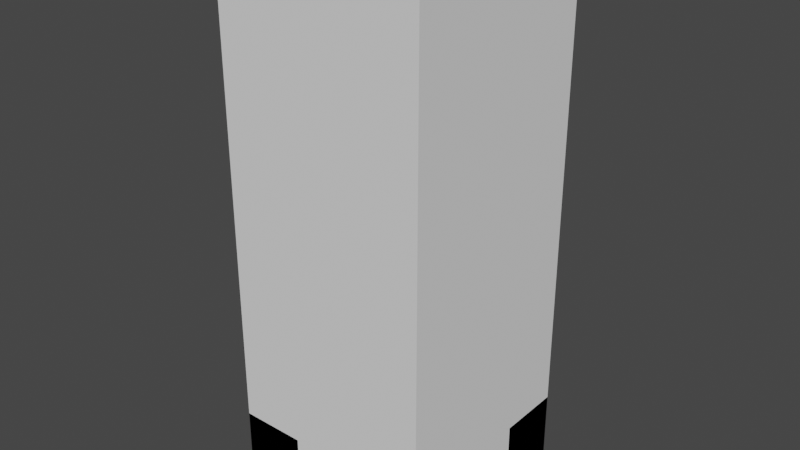 # Source: industrial_tank001.blend  (saved by Blender 4.1.24; exported with 4.5.12 LTS)
import bpy
from mathutils import Matrix  # noqa: F401  (used for matrix-valued properties, if any)

bpy.ops.wm.read_factory_settings(use_empty=True)
scene = bpy.context.scene
scene.name = 'Scene'

# ---- images (referenced by path relative to the original .blend; pixels are not part of the script)
import os
ASSET_DIR = os.environ.get("B2B_ASSET_DIR", "")  # directory of the original .blend (textures are referenced by path, not embedded)
HERE = os.path.dirname(os.path.abspath(__file__))  # packed textures are extracted next to this script under _unpacked/

def load_image(name, relpath, width, height, colorspace="sRGB"):
    """Load a texture the original file referenced (path relative to the .blend, or extracted next to this script)."""
    p = next((c for c in (os.path.join(HERE, relpath), os.path.join(ASSET_DIR, relpath)) if relpath and os.path.exists(c)), "")
    if p:
        img = bpy.data.images.load(p, check_existing=True)
        img.name = name
    else:  # same state as the original file: an image datablock whose file is absent (Cycles renders it pink)
        img = bpy.data.images.new(name, width, height)
        img.source = "FILE"
        img.filepath = "//" + (relpath or name)
    img.colorspace_settings.name = colorspace
    return img
img_metal062c_2k_jpg_color_jpg_002 = load_image('Metal062C_2K-JPG_Color.jpg.002', 'Metal062C_2K-JPG_Color.jpg', 1024, 1024, 'sRGB')
img_metal062c_2k_jpg_metalness_jpg_002 = load_image('Metal062C_2K-JPG_Metalness.jpg.002', 'Metal062C_2K-JPG_Metalness.jpg', 1024, 1024, 'Non-Color')
img_metal062c_2k_jpg_roughness_jpg_002 = load_image('Metal062C_2K-JPG_Roughness.jpg.002', 'Metal062C_2K-JPG_Roughness.jpg', 1024, 1024, 'Non-Color')
img_metal062c_2k_jpg_normalgl_jpg_001 = load_image('Metal062C_2K-JPG_NormalGL.jpg.001', 'Metal062C_2K-JPG_NormalGL.jpg', 1024, 1024, 'Non-Color')
img_dials_albedo_jpg = load_image('dials_albedo.jpg', 'dials_albedo.jpg', 1024, 1024, 'sRGB')
img_dials_normal_jpg = load_image('dials_normal.jpg', 'dials_normal.jpg', 1024, 1024, 'Non-Color')

# ---- materials (node trees are filled in below, after node groups)
mat_tankmain = bpy.data.materials.new('TankMain')
mat_dial = bpy.data.materials.new('Dial')

# ---- material node trees
mat_tankmain.use_nodes = True; mat_tankmain.node_tree.nodes.clear()
_N = mat_tankmain.node_tree.nodes; _L = mat_tankmain.node_tree.links
n0 = _N.new('ShaderNodeBsdfPrincipled'); n0.name = 'Principled BSDF'; n0.location = (160, 280)
n1 = _N.new('ShaderNodeOutputMaterial'); n1.name = 'Material Output'; n1.location = (440, 280)
n2 = _N.new('ShaderNodeTexImage'); n2.name = 'Image Texture'; n2.location = (88, -40)
n2.label = 'Base Color'
n2.image = img_metal062c_2k_jpg_color_jpg_002
n3 = _N.new('ShaderNodeTexImage'); n3.name = 'Image Texture.001'; n3.location = (88, -320)
n3.label = 'Metallic'
n3.image = img_metal062c_2k_jpg_metalness_jpg_002
n4 = _N.new('ShaderNodeTexImage'); n4.name = 'Image Texture.002'; n4.location = (88, -600)
n4.label = 'Roughness'
n4.image = img_metal062c_2k_jpg_roughness_jpg_002
n5 = _N.new('ShaderNodeTexImage'); n5.name = 'Image Texture.003'; n5.location = (88, -880)
n5.label = 'Normal'
n5.image = img_metal062c_2k_jpg_normalgl_jpg_001
n6 = _N.new('ShaderNodeNormalMap'); n6.name = 'Normal Map'; n6.location = (-90, -360)
n7 = _N.new('NodeReroute'); n7.name = 'Reroute'; n7.location = (38, -592)
n7.width = 16
n7.socket_idname = 'NodeSocketVector'
n8 = _N.new('NodeFrame'); n8.name = 'Frame.001'; n8.location = (-478, 520)
n8.label = 'Textures'
n8.width = 358
n9 = _N.new('ShaderNodeUVMap'); n9.name = 'UV Map'; n9.location = (-780, -40)
n9.uv_map = 'UVMap'
n2.parent = n8
n3.parent = n8
n4.parent = n8
n5.parent = n8
n7.parent = n8
_L.new(n0.outputs[0], n1.inputs[0])
_L.new(n5.outputs[0], n6.inputs[1])
_L.new(n7.outputs[0], n2.inputs[0])
_L.new(n7.outputs[0], n3.inputs[0])
_L.new(n7.outputs[0], n4.inputs[0])
_L.new(n7.outputs[0], n5.inputs[0])
_L.new(n2.outputs[0], n0.inputs[0])
_L.new(n4.outputs[0], n0.inputs[2])
_L.new(n6.outputs[0], n0.inputs[5])
_L.new(n9.outputs[0], n7.inputs[0])
n1.is_active_output = True
mat_dial.use_nodes = True; mat_dial.node_tree.nodes.clear()
_N = mat_dial.node_tree.nodes; _L = mat_dial.node_tree.links
n0 = _N.new('ShaderNodeBsdfPrincipled'); n0.name = 'Principled BSDF'; n0.location = (10, 300)
n1 = _N.new('ShaderNodeOutputMaterial'); n1.name = 'Material Output'; n1.location = (300, 300)
n2 = _N.new('ShaderNodeTexImage'); n2.name = 'Image Texture'; n2.location = (88, -40)
n2.label = 'Base Color'
n2.image = img_dials_albedo_jpg
n3 = _N.new('ShaderNodeTexImage'); n3.name = 'Image Texture.001'; n3.location = (88, -320)
n3.label = 'Normal'
n3.image = img_dials_normal_jpg
n4 = _N.new('ShaderNodeNormalMap'); n4.name = 'Normal Map'; n4.location = (-240, 220)
n5 = _N.new('NodeReroute'); n5.name = 'Reroute'; n5.location = (38, -420)
n5.width = 16
n5.socket_idname = 'NodeSocketVector'
n6 = _N.new('NodeFrame'); n6.name = 'Frame.001'; n6.location = (-628, 540)
n6.label = 'Textures'
n6.width = 358
n7 = _N.new('ShaderNodeUVMap'); n7.name = 'UV Map'; n7.location = (-900, 120)
n7.uv_map = 'dial'
n2.parent = n6
n3.parent = n6
n5.parent = n6
_L.new(n0.outputs[0], n1.inputs[0])
_L.new(n2.outputs[0], n0.inputs[0])
_L.new(n3.outputs[0], n4.inputs[1])
_L.new(n4.outputs[0], n0.inputs[5])
_L.new(n5.outputs[0], n2.inputs[0])
_L.new(n5.outputs[0], n3.inputs[0])
_L.new(n7.outputs[0], n5.inputs[0])
n1.is_active_output = True

# ---- world
world_world = bpy.data.worlds.new('World'); scene.world = world_world
world_world.use_nodes = True; world_world.node_tree.nodes.clear()
_N = world_world.node_tree.nodes; _L = world_world.node_tree.links
n0 = _N.new('ShaderNodeOutputWorld'); n0.name = 'World Output'; n0.location = (300, 300)
n1 = _N.new('ShaderNodeBackground'); n1.name = 'Background'; n1.location = (10, 300)
n1.inputs[0].default_value = (0.05088, 0.05088, 0.05088, 1.0)
_L.new(n1.outputs[0], n0.inputs[0])
n0.is_active_output = True
world_world.color = (0.05088, 0.05088, 0.05088)
world_world.use_sun_shadow = False
world_world.sun_shadow_jitter_overblur = 0.0

# ---- meshes
me_sphere = bpy.data.meshes.new('Sphere')
me_sphere.from_pydata([(0.0, 0.09755, 1.968), (0.0, 0.1913, 1.94), (0.0, 0.3536, 1.793), (0.0, 0.2778, 0.08427), (0.0, 0.1913, 0.03806), (0.0, 0.09755, 0.009607), (0.03733, 0.09012, 1.968), (0.07322, 0.1768, 1.94), (0.1063, 0.2566, 1.894), (0.1353, 0.3266, 1.793), (0.1353, 0.3266, 0.185), (0.1063, 0.2566, 0.08427), (0.07322, 0.1768, 0.03806), (0.03733, 0.09012, 0.009607), (0.06897, 0.06897, 1.968), (0.1353, 0.1353, 1.94), (0.1964, 0.1964, 1.894), (0.25, 0.25, 1.793), (0.25, 0.25, 0.185), (0.1964, 0.1964, 0.08427), (0.1353, 0.1353, 0.03806), (0.06897, 0.06897, 0.009607), (0.09012, 0.03733, 1.968), (0.1768, 0.07322, 1.94), (0.2566, 0.1063, 1.894), (0.3266, 0.1353, 1.793), (0.3266, 0.1353, 0.185), (0.2566, 0.1063, 0.08427), (0.1768, 0.07322, 0.03806), (0.09012, 0.03733, 0.009607), (0.09755, -2.608e-08, 1.968), (0.1913, -2.235e-08, 1.94), (0.2778, -3.725e-08, 1.894), (0.3536, -4.47e-08, 1.793), (0.3536, -4.47e-08, 0.185), (0.2778, -3.725e-08, 0.08427), (0.1913, -2.235e-08, 0.03806), (0.09755, -2.608e-08, 0.009607), (0.09012, -0.03733, 1.968), (0.1768, -0.07322, 1.94), (0.2566, -0.1063, 1.894), (0.3266, -0.1353, 1.793), (0.3266, -0.1353, 0.185), (0.2566, -0.1063, 0.08427), (0.1768, -0.07322, 0.03806), (0.09012, -0.03733, 0.009607), (0.06897, -0.06897, 1.968), (0.1353, -0.1353, 1.94), (0.1964, -0.1964, 1.894), (0.25, -0.25, 1.793), (0.25, -0.25, 0.185), (0.1964, -0.1964, 0.08427), (0.1353, -0.1353, 0.03806), (0.06897, -0.06897, 0.009607), (0.03733, -0.09012, 1.968), (0.07322, -0.1768, 1.94), (0.1063, -0.2566, 1.894), (0.1353, -0.3266, 1.793), (0.1353, -0.3266, 0.185), (0.1063, -0.2566, 0.08427), (0.07322, -0.1768, 0.03806), (0.03733, -0.09012, 0.009607), (-3.353e-08, -0.09755, 1.968), (-5.96e-08, -0.1913, 1.94), (-7.451e-08, -0.2778, 1.894), (-1.118e-07, -0.3536, 1.793), (-1.118e-07, -0.3536, 0.185), (-7.451e-08, -0.2778, 0.08427), (-5.96e-08, -0.1913, 0.03806), (-3.353e-08, -0.09755, 0.009607), (-0.03733, -0.09012, 1.968), (-0.07322, -0.1768, 1.94), (-0.1063, -0.2566, 1.894), (-0.1353, -0.3266, 1.793), (-0.1353, -0.3266, 0.185), (-0.1063, -0.2566, 0.08427), (-0.07322, -0.1768, 0.03806), (-0.03733, -0.09012, 0.009607), (0.0, 0.0, 0.0), (-0.06897, -0.06897, 1.968), (-0.1353, -0.1353, 1.94), (-0.1964, -0.1964, 1.894), (-0.25, -0.25, 1.793), (-0.25, -0.25, 0.185), (-0.1964, -0.1964, 0.08427), (-0.1353, -0.1353, 0.03806), (-0.06897, -0.06897, 0.009607), (-0.09012, -0.03733, 1.968), (-0.1768, -0.07322, 1.94), (-0.2566, -0.1063, 1.894), (-0.3266, -0.1353, 1.793), (-0.3266, -0.1353, 0.185), (-0.2566, -0.1063, 0.08427), (-0.1768, -0.07322, 0.03806), (-0.09012, -0.03733, 0.009607), (0.0, 0.0, 1.978), (-0.09755, 4.098e-08, 1.968), (-0.1913, 8.941e-08, 1.94), (-0.2778, 9.686e-08, 1.894), (-0.3536, 1.639e-07, 1.793), (-0.3536, 1.639e-07, 0.185), (-0.2778, 9.686e-08, 0.08427), (-0.1913, 8.941e-08, 0.03806), (-0.09755, 4.098e-08, 0.009607), (-0.09012, 0.03733, 1.968), (-0.1768, 0.07322, 1.94), (-0.2566, 0.1063, 1.894), (-0.3266, 0.1353, 1.793), (-0.3266, 0.1353, 0.185), (-0.2566, 0.1063, 0.08427), (-0.1768, 0.07322, 0.03806), (-0.09012, 0.03733, 0.009607), (-0.06897, 0.06897, 1.968), (-0.1353, 0.1353, 1.94), (-0.1964, 0.1964, 1.894), (-0.25, 0.25, 1.793), (-0.25, 0.25, 0.185), (-0.1964, 0.1964, 0.08427), (-0.1353, 0.1353, 0.03806), (-0.06897, 0.06897, 0.009607), (-0.03733, 0.09012, 1.968), (-0.07322, 0.1768, 1.94), (-0.1063, 0.2566, 1.894), (-0.1353, 0.3266, 1.793), (-0.1353, 0.3266, 0.185), (-0.1063, 0.2566, 0.08427), (-0.07322, 0.1768, 0.03806), (-0.03733, 0.09012, 0.009607), (1.192e-07, 0.2778, 1.894), (2.235e-07, 0.3536, 0.185), (-0.38, -0.38, 0.0), (-0.38, -0.38, 0.2641), (-0.38, -0.14, 0.0), (-0.38, -0.14, 0.2641), (-0.14, -0.38, 0.0), (-0.14, -0.38, 0.2641), (-0.338, -0.338, 0.7923), (-0.338, -0.122, 0.7923), (-0.122, -0.122, 0.7923), (-0.122, -0.338, 0.7923), (-0.3588, -0.3588, 0.0), (-0.3588, -0.3588, 0.2625), (-0.35, -0.14, 0.0), (-0.35, -0.14, 0.2629), (-0.14, -0.35, 0.0), (-0.14, -0.35, 0.2629), (-0.3213, -0.3213, 0.7737), (-0.3179, -0.122, 0.77), (-0.122, -0.122, 0.7623), (-0.122, -0.3179, 0.77), (0.38, -0.38, 0.0), (0.38, -0.38, 0.2641), (0.38, -0.14, 0.0), (0.38, -0.14, 0.2641), (0.14, -0.38, 0.0), (0.14, -0.38, 0.2641), (0.338, -0.338, 0.7923), (0.338, -0.122, 0.7923), (0.122, -0.122, 0.7923), (0.122, -0.338, 0.7923), (0.3588, -0.3588, 0.0), (0.3588, -0.3588, 0.2625), (0.35, -0.14, 0.0), (0.35, -0.14, 0.2629), (0.14, -0.35, 0.0), (0.14, -0.35, 0.2629), (0.3213, -0.3213, 0.7737), (0.3179, -0.122, 0.77), (0.122, -0.122, 0.7623), (0.122, -0.3179, 0.77), (-0.38, 0.38, 0.0), (-0.38, 0.38, 0.2641), (-0.38, 0.14, 0.0), (-0.38, 0.14, 0.2641), (-0.14, 0.38, 0.0), (-0.14, 0.38, 0.2641), (-0.338, 0.338, 0.7923), (-0.338, 0.122, 0.7923), (-0.122, 0.122, 0.7923), (-0.122, 0.338, 0.7923), (-0.3588, 0.3588, 0.0), (-0.3588, 0.3588, 0.2625), (-0.35, 0.14, 0.0), (-0.35, 0.14, 0.2629), (-0.14, 0.35, 0.0), (-0.14, 0.35, 0.2629), (-0.3213, 0.3213, 0.7737), (-0.3179, 0.122, 0.77), (-0.122, 0.122, 0.7623), (-0.122, 0.3179, 0.77), (0.38, 0.38, 0.0), (0.38, 0.38, 0.2641), (0.38, 0.14, 0.0), (0.38, 0.14, 0.2641), (0.14, 0.38, 0.0), (0.14, 0.38, 0.2641), (0.338, 0.338, 0.7923), (0.338, 0.122, 0.7923), (0.122, 0.122, 0.7923), (0.122, 0.338, 0.7923), (0.3588, 0.3588, 0.0), (0.3588, 0.3588, 0.2625), (0.35, 0.14, 0.0), (0.35, 0.14, 0.2629), (0.14, 0.35, 0.0), (0.14, 0.35, 0.2629), (0.3213, 0.3213, 0.7737), (0.3179, 0.122, 0.77), (0.122, 0.122, 0.7623), (0.122, 0.3179, 0.77), (-0.09, -0.37, 1.37), (-0.09, -0.37, 1.55), (0.09, -0.37, 1.37), (0.09, -0.37, 1.55), (-0.11, -0.2667, 1.35), (-0.11, -0.2667, 1.57), (0.11, -0.2667, 1.35), (0.11, -0.2667, 1.57), (-0.11, -0.37, 1.35), (-0.11, -0.37, 1.57), (0.11, -0.37, 1.57), (0.11, -0.37, 1.35), (-0.09, -0.36, 1.37), (-0.09, -0.36, 1.55), (0.09, -0.36, 1.55), (0.09, -0.36, 1.37), (1.49e-08, -0.33, 1.548), (1.49e-08, -0.37, 1.548), (0.04387, -0.33, 1.536), (0.04387, -0.37, 1.536), (0.07598, -0.33, 1.504), (0.07598, -0.37, 1.504), (0.08774, -0.33, 1.46), (0.08774, -0.37, 1.46), (0.07598, -0.33, 1.416), (0.07598, -0.37, 1.416), (0.04387, -0.33, 1.384), (0.04387, -0.37, 1.384), (1.49e-08, -0.33, 1.372), (1.49e-08, -0.37, 1.372), (-0.04387, -0.33, 1.384), (-0.04387, -0.37, 1.384), (-0.07598, -0.33, 1.416), (-0.07598, -0.37, 1.416), (-0.08774, -0.33, 1.46), (-0.08774, -0.37, 1.46), (-0.07598, -0.33, 1.504), (-0.07598, -0.37, 1.504), (-0.04387, -0.33, 1.536), (-0.04387, -0.37, 1.536)], [], [(5, 4, 12, 13), (0, 95, 6), (78, 5, 13), (1, 0, 6, 7), (128, 1, 7, 8), (2, 128, 8, 9), (3, 129, 10, 11), (4, 3, 11, 12), (12, 11, 19, 20), (13, 12, 20, 21), (6, 95, 14), (78, 13, 21), (7, 6, 14, 15), (8, 7, 15, 16), (9, 8, 16, 17), (11, 10, 18, 19), (16, 15, 23, 24), (17, 16, 24, 25), (19, 18, 26, 27), (20, 19, 27, 28), (21, 20, 28, 29), (14, 95, 22), (78, 21, 29), (15, 14, 22, 23), (28, 27, 35, 36), (29, 28, 36, 37), (22, 95, 30), (78, 29, 37), (23, 22, 30, 31), (24, 23, 31, 32), (25, 24, 32, 33), (27, 26, 34, 35), (32, 31, 39, 40), (33, 32, 40, 41), (35, 34, 42, 43), (36, 35, 43, 44), (37, 36, 44, 45), (30, 95, 38), (78, 37, 45), (31, 30, 38, 39), (45, 44, 52, 53), (38, 95, 46), (78, 45, 53), (39, 38, 46, 47), (40, 39, 47, 48), (41, 40, 48, 49), (43, 42, 50, 51), (44, 43, 51, 52), (49, 48, 56, 57), (51, 50, 58, 59), (52, 51, 59, 60), (53, 52, 60, 61), (46, 95, 54), (78, 53, 61), (47, 46, 54, 55), (48, 47, 55, 56), (61, 60, 68, 69), (54, 95, 62), (78, 61, 69), (55, 54, 62, 63), (56, 55, 63, 64), (57, 56, 64, 65), (59, 58, 66, 67), (60, 59, 67, 68), (67, 66, 74, 75), (68, 67, 75, 76), (69, 68, 76, 77), (62, 95, 70), (78, 69, 77), (63, 62, 70, 71), (64, 63, 71, 72), (65, 64, 72, 73), (70, 95, 79), (78, 77, 86), (71, 70, 79, 80), (72, 71, 80, 81), (73, 72, 81, 82), (75, 74, 83, 84), (76, 75, 84, 85), (77, 76, 85, 86), (84, 83, 91, 92), (85, 84, 92, 93), (86, 85, 93, 94), (79, 95, 87), (78, 86, 94), (80, 79, 87, 88), (81, 80, 88, 89), (82, 81, 89, 90), (88, 87, 96, 97), (89, 88, 97, 98), (90, 89, 98, 99), (92, 91, 100, 101), (93, 92, 101, 102), (94, 93, 102, 103), (87, 95, 96), (78, 94, 103), (101, 100, 108, 109), (102, 101, 109, 110), (103, 102, 110, 111), (96, 95, 104), (78, 103, 111), (97, 96, 104, 105), (98, 97, 105, 106), (99, 98, 106, 107), (105, 104, 112, 113), (106, 105, 113, 114), (107, 106, 114, 115), (109, 108, 116, 117), (110, 109, 117, 118), (111, 110, 118, 119), (104, 95, 112), (78, 111, 119), (118, 117, 125, 126), (119, 118, 126, 127), (112, 95, 120), (78, 119, 127), (113, 112, 120, 121), (114, 113, 121, 122), (115, 114, 122, 123), (117, 116, 124, 125), (122, 121, 1, 128), (123, 122, 128, 2), (125, 124, 129, 3), (126, 125, 3, 4), (127, 126, 4, 5), (120, 95, 0), (78, 127, 5), (121, 120, 0, 1), (74, 66, 65, 73), (57, 65, 66, 58), (49, 57, 58, 50), (41, 49, 50, 42), (33, 41, 42, 34), (25, 33, 34, 26), (17, 25, 26, 18), (9, 17, 18, 10), (2, 9, 10, 129), (124, 123, 2, 129), (115, 123, 124, 116), (107, 115, 116, 108), (100, 99, 107, 108), (90, 99, 100, 91), (90, 91, 83, 82), (73, 82, 83, 74), (130, 131, 133, 132), (134, 135, 131, 130), (138, 137, 136, 139), (133, 131, 136, 137), (131, 135, 139, 136), (140, 142, 143, 141), (144, 140, 141, 145), (148, 149, 146, 147), (143, 147, 146, 141), (141, 146, 149, 145), (130, 132, 142, 140), (132, 133, 143, 142), (135, 134, 144, 145), (134, 130, 140, 144), (137, 138, 148, 147), (138, 139, 149, 148), (139, 135, 145, 149), (133, 137, 147, 143), (150, 152, 153, 151), (154, 150, 151, 155), (158, 159, 156, 157), (153, 157, 156, 151), (151, 156, 159, 155), (160, 161, 163, 162), (164, 165, 161, 160), (168, 167, 166, 169), (163, 161, 166, 167), (161, 165, 169, 166), (150, 160, 162, 152), (152, 162, 163, 153), (155, 165, 164, 154), (154, 164, 160, 150), (157, 167, 168, 158), (158, 168, 169, 159), (159, 169, 165, 155), (153, 163, 167, 157), (170, 172, 173, 171), (174, 170, 171, 175), (178, 179, 176, 177), (173, 177, 176, 171), (171, 176, 179, 175), (180, 181, 183, 182), (184, 185, 181, 180), (188, 187, 186, 189), (183, 181, 186, 187), (181, 185, 189, 186), (170, 180, 182, 172), (172, 182, 183, 173), (175, 185, 184, 174), (174, 184, 180, 170), (177, 187, 188, 178), (178, 188, 189, 179), (179, 189, 185, 175), (173, 183, 187, 177), (190, 191, 193, 192), (194, 195, 191, 190), (198, 197, 196, 199), (193, 191, 196, 197), (191, 195, 199, 196), (200, 202, 203, 201), (204, 200, 201, 205), (208, 209, 206, 207), (203, 207, 206, 201), (201, 206, 209, 205), (190, 192, 202, 200), (192, 193, 203, 202), (195, 194, 204, 205), (194, 190, 200, 204), (197, 198, 208, 207), (198, 199, 209, 208), (199, 195, 205, 209), (193, 197, 207, 203), (216, 217, 220, 221), (213, 211, 223, 224), (214, 216, 221, 218), (217, 215, 219, 220), (218, 219, 215, 214), (210, 211, 219, 218), (213, 212, 221, 220), (212, 210, 218, 221), (211, 213, 220, 219), (225, 224, 223, 222), (212, 213, 224, 225), (210, 212, 225, 222), (211, 210, 222, 223), (226, 227, 229, 228), (228, 229, 231, 230), (230, 231, 233, 232), (232, 233, 235, 234), (234, 235, 237, 236), (236, 237, 239, 238), (238, 239, 241, 240), (240, 241, 243, 242), (242, 243, 245, 244), (244, 245, 247, 246), (229, 227, 249, 247, 245, 243, 241, 239, 237, 235, 233, 231), (246, 247, 249, 248), (248, 249, 227, 226)])
me_sphere.polygons.foreach_set('material_index', [0, 0, 0, 0, 0, 0, 0, 0, 0, 0, 0, 0, 0, 0, 0, 0, 0, 0, 0, 0, 0, 0, 0, 0, 0, 0, 0, 0, 0, 0, 0, 0, 0, 0, 0, 0, 0, 0, 0, 0, 0, 0, 0, 0, 0, 0, 0, 0, 0, 0, 0, 0, 0, 0, 0, 0, 0, 0, 0, 0, 0, 0, 0, 0, 0, 0, 0, 0, 0, 0, 0, 0, 0, 0, 0, 0, 0, 0, 0, 0, 0, 0, 0, 0, 0, 0, 0, 0, 0, 0, 0, 0, 0, 0, 0, 0, 0, 0, 0, 0, 0, 0, 0, 0, 0, 0, 0, 0, 0, 0, 0, 0, 0, 0, 0, 0, 0, 0, 0, 0, 0, 0, 0, 0, 0, 0, 0, 0, 0, 0, 0, 0, 0, 0, 0, 0, 0, 0, 0, 0, 0, 0, 0, 0, 0, 0, 0, 0, 0, 0, 0, 0, 0, 0, 0, 0, 0, 0, 0, 0, 0, 0, 0, 0, 0, 0, 0, 0, 0, 0, 0, 0, 0, 0, 0, 0, 0, 0, 0, 0, 0, 0, 0, 0, 0, 0, 0, 0, 0, 0, 0, 0, 0, 0, 0, 0, 0, 0, 0, 0, 0, 0, 0, 0, 0, 0, 0, 0, 0, 0, 0, 0, 0, 0, 0, 0, 0, 0, 0, 0, 0, 0, 0, 0, 0, 0, 0, 0, 0, 0, 0, 0, 0, 0, 0, 0, 0, 0, 0, 1, 0, 0])
_uv = me_sphere.uv_layers.new(name='UVMap')
_uv.uv.foreach_set('vector', [0.2604, 0.5485, 0.2861, 0.5537, 0.2781, 0.5729, 0.2564, 0.5584, 0.4288, 0.5486, 0.4555, 0.5432, 0.4328, 0.5584, 0.2337, 0.5432, 0.2604, 0.5485, 0.2564, 0.5584, 0.4031, 0.5537, 0.4288, 0.5486, 0.4328, 0.5584, 0.411, 0.5729, 0.3794, 0.5584, 0.4031, 0.5537, 0.411, 0.5729, 0.391, 0.5863, 0.9335, 0.7054, 0.9616, 0.7061, 0.9616, 0.736, 0.9335, 0.7434, 0.3218, 0.7711, 0.35, 0.7704, 0.35, 0.8084, 0.3218, 0.801, 0.2861, 0.5537, 0.3098, 0.5584, 0.2982, 0.5863, 0.2781, 0.5729, 0.2781, 0.5729, 0.2982, 0.5863, 0.2768, 0.6077, 0.2634, 0.5877, 0.2564, 0.5584, 0.2781, 0.5729, 0.2634, 0.5877, 0.2488, 0.5659, 0.4328, 0.5584, 0.4555, 0.5432, 0.4403, 0.5659, 0.2337, 0.5432, 0.2564, 0.5584, 0.2488, 0.5659, 0.411, 0.5729, 0.4328, 0.5584, 0.4403, 0.5659, 0.4258, 0.5877, 0.391, 0.5863, 0.411, 0.5729, 0.4258, 0.5877, 0.4124, 0.6077, 0.9335, 0.7434, 0.9616, 0.736, 0.9616, 0.7617, 0.9335, 0.7762, 0.3218, 0.801, 0.35, 0.8084, 0.35, 0.8411, 0.3218, 0.8267, 0.4124, 0.6077, 0.4258, 0.5877, 0.4451, 0.5956, 0.4403, 0.6193, 0.8508, 0.387, 0.8227, 0.3716, 0.8227, 0.3469, 0.8508, 0.3556, 0.115, 0.5914, 0.08686, 0.6067, 0.08681, 0.5753, 0.115, 0.5667, 0.2634, 0.5877, 0.2768, 0.6077, 0.2488, 0.6193, 0.2441, 0.5956, 0.2488, 0.5659, 0.2634, 0.5877, 0.2441, 0.5956, 0.239, 0.57, 0.4403, 0.5659, 0.4555, 0.5432, 0.4502, 0.57, 0.2337, 0.5432, 0.2488, 0.5659, 0.239, 0.57, 0.4258, 0.5877, 0.4403, 0.5659, 0.4502, 0.57, 0.4451, 0.5956, 0.2441, 0.5956, 0.2488, 0.6193, 0.2186, 0.6193, 0.2233, 0.5956, 0.239, 0.57, 0.2441, 0.5956, 0.2233, 0.5956, 0.2284, 0.57, 0.4502, 0.57, 0.4555, 0.5432, 0.4608, 0.57, 0.2337, 0.5432, 0.239, 0.57, 0.2284, 0.57, 0.4451, 0.5956, 0.4502, 0.57, 0.4608, 0.57, 0.4659, 0.5956, 0.4403, 0.6193, 0.4451, 0.5956, 0.4659, 0.5956, 0.4706, 0.6193, 0.8508, 0.3556, 0.8227, 0.3469, 0.8227, 0.3174, 0.8508, 0.318, 0.115, 0.5667, 0.08681, 0.5753, 0.0868, 0.5377, 0.115, 0.5371, 0.4706, 0.6193, 0.4659, 0.5956, 0.4852, 0.5877, 0.4986, 0.6077, 0.8508, 0.318, 0.8227, 0.3174, 0.8227, 0.2876, 0.8508, 0.28, 0.115, 0.5371, 0.0868, 0.5377, 0.08681, 0.4997, 0.115, 0.5073, 0.2233, 0.5956, 0.2186, 0.6193, 0.1906, 0.6077, 0.204, 0.5877, 0.2284, 0.57, 0.2233, 0.5956, 0.204, 0.5877, 0.2186, 0.5659, 0.4608, 0.57, 0.4555, 0.5432, 0.4706, 0.5659, 0.2337, 0.5432, 0.2284, 0.57, 0.2186, 0.5659, 0.4659, 0.5956, 0.4608, 0.57, 0.4706, 0.5659, 0.4852, 0.5877, 0.2186, 0.5659, 0.204, 0.5877, 0.1893, 0.5729, 0.2111, 0.5584, 0.4706, 0.5659, 0.4555, 0.5432, 0.4781, 0.5584, 0.2337, 0.5432, 0.2186, 0.5659, 0.2111, 0.5584, 0.4852, 0.5877, 0.4706, 0.5659, 0.4781, 0.5584, 0.4999, 0.5729, 0.4986, 0.6077, 0.4852, 0.5877, 0.4999, 0.5729, 0.52, 0.5863, 0.8508, 0.28, 0.8227, 0.2876, 0.8227, 0.262, 0.8508, 0.2474, 0.115, 0.5073, 0.08681, 0.4997, 0.08686, 0.4671, 0.115, 0.4817, 0.204, 0.5877, 0.1906, 0.6077, 0.1692, 0.5863, 0.1893, 0.5729, 0.8107, 0.387, 0.7825, 0.3717, 0.7825, 0.3469, 0.8106, 0.3555, 0.35, 0.743, 0.3219, 0.7583, 0.3218, 0.7268, 0.35, 0.7183, 0.1893, 0.5729, 0.1692, 0.5863, 0.1576, 0.5584, 0.1813, 0.5537, 0.2111, 0.5584, 0.1893, 0.5729, 0.1813, 0.5537, 0.207, 0.5485, 0.4781, 0.5584, 0.4555, 0.5432, 0.4822, 0.5486, 0.2337, 0.5432, 0.2111, 0.5584, 0.207, 0.5485, 0.4999, 0.5729, 0.4781, 0.5584, 0.4822, 0.5486, 0.5079, 0.5537, 0.52, 0.5863, 0.4999, 0.5729, 0.5079, 0.5537, 0.5316, 0.5584, 0.207, 0.5485, 0.1813, 0.5537, 0.1813, 0.5328, 0.207, 0.5379, 0.4822, 0.5486, 0.4555, 0.5432, 0.4822, 0.5379, 0.2337, 0.5432, 0.207, 0.5485, 0.207, 0.5379, 0.5079, 0.5537, 0.4822, 0.5486, 0.4822, 0.5379, 0.5079, 0.5328, 0.5316, 0.5584, 0.5079, 0.5537, 0.5079, 0.5328, 0.5316, 0.5281, 0.8106, 0.3555, 0.7825, 0.3469, 0.7825, 0.3174, 0.8106, 0.3179, 0.35, 0.7183, 0.3218, 0.7268, 0.3218, 0.6893, 0.35, 0.6887, 0.1813, 0.5537, 0.1576, 0.5584, 0.1576, 0.5281, 0.1813, 0.5328, 0.35, 0.6887, 0.3218, 0.6893, 0.3218, 0.6513, 0.35, 0.6589, 0.1813, 0.5328, 0.1576, 0.5281, 0.1692, 0.5001, 0.1893, 0.5135, 0.207, 0.5379, 0.1813, 0.5328, 0.1893, 0.5135, 0.2111, 0.5281, 0.4822, 0.5379, 0.4555, 0.5432, 0.4781, 0.5281, 0.2337, 0.5432, 0.207, 0.5379, 0.2111, 0.5281, 0.5079, 0.5328, 0.4822, 0.5379, 0.4781, 0.5281, 0.4999, 0.5136, 0.5316, 0.5281, 0.5079, 0.5328, 0.4999, 0.5136, 0.52, 0.5001, 0.8106, 0.3179, 0.7825, 0.3174, 0.7825, 0.2876, 0.8106, 0.28, 0.4781, 0.5281, 0.4555, 0.5432, 0.4706, 0.5206, 0.2337, 0.5432, 0.2111, 0.5281, 0.2186, 0.5206, 0.4999, 0.5136, 0.4781, 0.5281, 0.4706, 0.5206, 0.4852, 0.4988, 0.52, 0.5001, 0.4999, 0.5136, 0.4852, 0.4988, 0.4986, 0.4787, 0.8106, 0.28, 0.7825, 0.2876, 0.7825, 0.262, 0.8107, 0.2474, 0.35, 0.6589, 0.3218, 0.6513, 0.3219, 0.6188, 0.35, 0.6333, 0.1893, 0.5135, 0.1692, 0.5001, 0.1906, 0.4787, 0.204, 0.4988, 0.2111, 0.5281, 0.1893, 0.5135, 0.204, 0.4988, 0.2186, 0.5206, 0.35, 0.5914, 0.3219, 0.6067, 0.3218, 0.5753, 0.35, 0.5667, 0.204, 0.4988, 0.1906, 0.4787, 0.2186, 0.4671, 0.2233, 0.4908, 0.2186, 0.5206, 0.204, 0.4988, 0.2233, 0.4908, 0.2284, 0.5165, 0.4706, 0.5206, 0.4555, 0.5432, 0.4608, 0.5165, 0.2337, 0.5432, 0.2186, 0.5206, 0.2284, 0.5165, 0.4852, 0.4988, 0.4706, 0.5206, 0.4608, 0.5165, 0.4659, 0.4908, 0.4986, 0.4787, 0.4852, 0.4988, 0.4659, 0.4908, 0.4706, 0.4672, 0.891, 0.387, 0.8629, 0.3716, 0.8629, 0.3469, 0.891, 0.3556, 0.4659, 0.4908, 0.4608, 0.5165, 0.4502, 0.5165, 0.4451, 0.4908, 0.4706, 0.4672, 0.4659, 0.4908, 0.4451, 0.4908, 0.4403, 0.4672, 0.891, 0.3556, 0.8629, 0.3469, 0.8629, 0.3174, 0.891, 0.318, 0.35, 0.5667, 0.3218, 0.5753, 0.3218, 0.5377, 0.35, 0.5372, 0.2233, 0.4908, 0.2186, 0.4671, 0.2488, 0.4671, 0.2441, 0.4908, 0.2284, 0.5165, 0.2233, 0.4908, 0.2441, 0.4908, 0.239, 0.5165, 0.4608, 0.5165, 0.4555, 0.5432, 0.4502, 0.5165, 0.2337, 0.5432, 0.2284, 0.5165, 0.239, 0.5165, 0.35, 0.5372, 0.3218, 0.5377, 0.3218, 0.4997, 0.35, 0.5073, 0.2441, 0.4908, 0.2488, 0.4671, 0.2768, 0.4787, 0.2634, 0.4988, 0.239, 0.5165, 0.2441, 0.4908, 0.2634, 0.4988, 0.2488, 0.5206, 0.4502, 0.5165, 0.4555, 0.5432, 0.4403, 0.5206, 0.2337, 0.5432, 0.239, 0.5165, 0.2488, 0.5206, 0.4451, 0.4908, 0.4502, 0.5165, 0.4403, 0.5206, 0.4258, 0.4988, 0.4403, 0.4672, 0.4451, 0.4908, 0.4258, 0.4988, 0.4124, 0.4787, 0.891, 0.318, 0.8629, 0.3174, 0.8629, 0.2876, 0.891, 0.28, 0.4258, 0.4988, 0.4403, 0.5206, 0.4328, 0.5281, 0.411, 0.5136, 0.4124, 0.4787, 0.4258, 0.4988, 0.411, 0.5136, 0.391, 0.5001, 0.891, 0.28, 0.8629, 0.2876, 0.8629, 0.262, 0.891, 0.2474, 0.35, 0.5073, 0.3218, 0.4997, 0.3219, 0.4671, 0.35, 0.4817, 0.2634, 0.4988, 0.2768, 0.4787, 0.2982, 0.5001, 0.2781, 0.5135, 0.2488, 0.5206, 0.2634, 0.4988, 0.2781, 0.5135, 0.2564, 0.5281, 0.4403, 0.5206, 0.4555, 0.5432, 0.4328, 0.5281, 0.2337, 0.5432, 0.2488, 0.5206, 0.2564, 0.5281, 0.2781, 0.5135, 0.2982, 0.5001, 0.3098, 0.5281, 0.2861, 0.5328, 0.2564, 0.5281, 0.2781, 0.5135, 0.2861, 0.5328, 0.2604, 0.5379, 0.4328, 0.5281, 0.4555, 0.5432, 0.4288, 0.5379, 0.2337, 0.5432, 0.2564, 0.5281, 0.2604, 0.5379, 0.411, 0.5136, 0.4328, 0.5281, 0.4288, 0.5379, 0.4031, 0.5328, 0.391, 0.5001, 0.411, 0.5136, 0.4031, 0.5328, 0.3794, 0.5281, 0.9616, 0.9392, 0.9335, 0.9237, 0.9335, 0.8992, 0.9615, 0.9079, 0.9617, 0.8422, 0.9335, 0.8577, 0.9335, 0.8264, 0.9617, 0.8176, 0.3794, 0.5281, 0.4031, 0.5328, 0.4031, 0.5537, 0.3794, 0.5584, 0.9615, 0.9079, 0.9335, 0.8992, 0.9335, 0.8697, 0.9616, 0.8704, 0.9617, 0.8176, 0.9335, 0.8264, 0.9335, 0.7888, 0.9617, 0.7882, 0.2861, 0.5328, 0.3098, 0.5281, 0.3098, 0.5584, 0.2861, 0.5537, 0.2604, 0.5379, 0.2861, 0.5328, 0.2861, 0.5537, 0.2604, 0.5485, 0.4288, 0.5379, 0.4555, 0.5432, 0.4288, 0.5486, 0.2337, 0.5432, 0.2604, 0.5379, 0.2604, 0.5485, 0.4031, 0.5328, 0.4288, 0.5379, 0.4288, 0.5486, 0.4031, 0.5537, 0.1131, 0.4551, 0.0751, 0.4551, 0.0751, 0.006008, 0.1131, 0.00602, 0.03751, 0.006024, 0.0751, 0.006008, 0.0751, 0.4551, 0.03751, 0.4551, 0.006008, 0.006064, 0.03751, 0.006024, 0.03751, 0.4551, 0.006008, 0.4551, 0.2646, 0.006021, 0.2972, 0.006063, 0.2972, 0.4551, 0.2646, 0.4551, 0.2266, 0.006008, 0.2646, 0.006021, 0.2646, 0.4551, 0.2266, 0.4551, 0.1891, 0.006026, 0.2266, 0.006008, 0.2266, 0.4551, 0.1891, 0.4551, 0.1576, 0.00607, 0.1891, 0.006026, 0.1891, 0.4551, 0.1576, 0.4551, 0.4988, 0.006024, 0.5316, 0.006074, 0.5316, 0.4551, 0.4988, 0.4551, 0.4608, 0.006008, 0.4988, 0.006024, 0.4988, 0.4551, 0.4608, 0.4551, 0.5749, 0.4551, 0.5749, 0.00603, 0.6124, 0.006008, 0.6124, 0.4551, 0.5436, 0.006086, 0.5749, 0.00603, 0.5749, 0.4551, 0.5436, 0.4551, 0.4162, 0.006021, 0.4488, 0.006063, 0.4488, 0.4551, 0.4162, 0.4551, 0.3782, 0.4551, 0.3782, 0.006008, 0.4162, 0.006021, 0.4162, 0.4551, 0.3407, 0.006026, 0.3782, 0.006008, 0.3782, 0.4551, 0.3407, 0.4551, 0.3407, 0.006026, 0.3407, 0.4551, 0.3092, 0.4551, 0.3092, 0.00607, 0.1131, 0.00602, 0.1456, 0.006058, 0.1456, 0.4551, 0.1131, 0.4551, 0.6261, 0.6901, 0.6244, 0.6164, 0.6913, 0.6147, 0.6931, 0.6885, 0.7051, 0.6885, 0.7067, 0.6147, 0.7737, 0.6161, 0.7721, 0.6899, 0.2179, 0.9264, 0.1576, 0.9264, 0.1576, 0.8661, 0.2179, 0.8661, 0.6913, 0.6147, 0.6244, 0.6164, 0.6328, 0.4686, 0.6931, 0.4672, 0.7737, 0.6161, 0.7067, 0.6147, 0.7051, 0.4672, 0.7654, 0.4685, 0.6855, 0.9187, 0.6244, 0.9172, 0.6262, 0.8438, 0.6873, 0.8455, 0.9939, 0.4496, 0.933, 0.451, 0.9314, 0.3777, 0.9923, 0.3762, 0.0868, 0.6187, 0.1415, 0.6187, 0.1425, 0.6744, 0.0868, 0.6734, 0.6262, 0.8438, 0.6244, 0.7021, 0.68, 0.7024, 0.6873, 0.8455, 0.9314, 0.3777, 0.9383, 0.2347, 0.9939, 0.2345, 0.9923, 0.3762, 0.7705, 0.32, 0.7705, 0.387, 0.7621, 0.387, 0.7646, 0.3259, 0.01177, 0.9283, 0.006008, 0.8548, 0.01438, 0.8545, 0.02012, 0.9277, 0.4402, 0.7842, 0.4343, 0.8577, 0.4259, 0.857, 0.4318, 0.7838, 0.7035, 0.32, 0.7705, 0.32, 0.7646, 0.3259, 0.7035, 0.3284, 0.006008, 0.7068, 0.06611, 0.7021, 0.06677, 0.7105, 0.0121, 0.7126, 0.3801, 0.6313, 0.4402, 0.6362, 0.4341, 0.6419, 0.3794, 0.6397, 0.4402, 0.6362, 0.4402, 0.7842, 0.4318, 0.7838, 0.4341, 0.6419, 0.006008, 0.8548, 0.006008, 0.7068, 0.0121, 0.7126, 0.01438, 0.8545, 0.7722, 0.2287, 0.7052, 0.2273, 0.7068, 0.1536, 0.7738, 0.155, 0.6932, 0.2273, 0.6262, 0.2289, 0.6244, 0.1552, 0.6914, 0.1536, 0.4397, 0.93, 0.3794, 0.93, 0.3794, 0.8697, 0.4397, 0.8697, 0.7068, 0.1536, 0.7052, 0.006008, 0.7655, 0.007289, 0.7738, 0.155, 0.6244, 0.1552, 0.6329, 0.007458, 0.6932, 0.006008, 0.6914, 0.1536, 0.933, 0.6837, 0.9313, 0.6104, 0.9923, 0.6089, 0.994, 0.6823, 0.07879, 0.9172, 0.0806, 0.8438, 0.1417, 0.8455, 0.1399, 0.9188, 0.7478, 0.4547, 0.6931, 0.4547, 0.6921, 0.399, 0.7478, 0.4, 0.9923, 0.6089, 0.9313, 0.6104, 0.9383, 0.4674, 0.994, 0.4672, 0.1417, 0.8455, 0.0806, 0.8438, 0.07879, 0.7021, 0.1345, 0.7025, 0.6914, 0.2409, 0.6855, 0.2469, 0.6244, 0.2493, 0.6244, 0.2409, 0.507, 0.8577, 0.4987, 0.857, 0.5046, 0.7838, 0.513, 0.7842, 0.8586, 0.1587, 0.8669, 0.1584, 0.8727, 0.2316, 0.8643, 0.2322, 0.6914, 0.308, 0.6831, 0.308, 0.6855, 0.2469, 0.6914, 0.2409, 0.513, 0.6362, 0.5069, 0.6419, 0.4522, 0.6397, 0.4529, 0.6313, 0.9187, 0.006008, 0.9193, 0.01436, 0.8647, 0.01649, 0.8586, 0.01073, 0.8586, 0.01073, 0.8647, 0.01649, 0.8669, 0.1584, 0.8586, 0.1587, 0.513, 0.7842, 0.5046, 0.7838, 0.5069, 0.6419, 0.513, 0.6362, 0.2246, 0.8541, 0.1576, 0.8526, 0.1592, 0.7789, 0.2262, 0.7803, 0.07478, 0.6884, 0.007812, 0.6901, 0.006008, 0.6164, 0.07298, 0.6147, 0.6039, 0.9308, 0.6039, 0.9911, 0.5436, 0.9911, 0.5436, 0.9308, 0.1592, 0.7789, 0.1576, 0.6313, 0.2179, 0.6326, 0.2262, 0.7803, 0.006008, 0.6164, 0.01451, 0.4686, 0.07478, 0.4671, 0.07298, 0.6147, 0.933, 0.2225, 0.9314, 0.1492, 0.9924, 0.1477, 0.994, 0.2211, 0.8585, 0.9205, 0.8603, 0.8471, 0.9214, 0.8488, 0.9197, 0.922, 0.6244, 0.399, 0.6791, 0.399, 0.6801, 0.4547, 0.6244, 0.4537, 0.9924, 0.1477, 0.9314, 0.1492, 0.9384, 0.006224, 0.994, 0.006008, 0.9214, 0.8488, 0.8603, 0.8471, 0.8585, 0.7054, 0.9142, 0.7057, 0.6914, 0.32, 0.6855, 0.3259, 0.6244, 0.3284, 0.6244, 0.32, 0.8406, 0.6935, 0.8323, 0.6928, 0.8381, 0.6196, 0.8465, 0.62, 0.7051, 0.8546, 0.7135, 0.8543, 0.7193, 0.9275, 0.7109, 0.9281, 0.6914, 0.387, 0.6831, 0.387, 0.6855, 0.3259, 0.6914, 0.32, 0.8465, 0.472, 0.8404, 0.4777, 0.7857, 0.4755, 0.7864, 0.4672, 0.7653, 0.7019, 0.7659, 0.7103, 0.7112, 0.7124, 0.7051, 0.7066, 0.7051, 0.7066, 0.7112, 0.7124, 0.7135, 0.8543, 0.7051, 0.8546, 0.8465, 0.62, 0.8381, 0.6196, 0.8404, 0.4777, 0.8465, 0.472, 0.5454, 0.6901, 0.5436, 0.6164, 0.6106, 0.6147, 0.6123, 0.6885, 0.2382, 0.8526, 0.2397, 0.7789, 0.3067, 0.7803, 0.3052, 0.854, 0.4522, 0.8697, 0.5125, 0.8697, 0.5125, 0.93, 0.4522, 0.93, 0.6106, 0.6147, 0.5436, 0.6164, 0.5521, 0.4686, 0.6123, 0.4672, 0.3067, 0.7803, 0.2397, 0.7789, 0.2382, 0.6313, 0.2985, 0.6326, 0.6047, 0.9187, 0.5436, 0.9172, 0.5454, 0.8438, 0.6065, 0.8455, 0.8465, 0.9206, 0.7855, 0.922, 0.7839, 0.8487, 0.8449, 0.8472, 0.8155, 0.399, 0.8155, 0.4537, 0.7598, 0.4547, 0.7608, 0.399, 0.5454, 0.8438, 0.5436, 0.7021, 0.5993, 0.7024, 0.6065, 0.8455, 0.7839, 0.8487, 0.7909, 0.7057, 0.8465, 0.7055, 0.8449, 0.8472, 0.7705, 0.308, 0.7035, 0.308, 0.7035, 0.2996, 0.7646, 0.302, 0.8643, 0.6934, 0.8585, 0.6199, 0.8669, 0.6195, 0.8727, 0.6927, 0.8465, 0.1588, 0.8406, 0.2324, 0.8323, 0.2317, 0.8382, 0.1585, 0.7705, 0.2409, 0.7705, 0.308, 0.7646, 0.302, 0.7621, 0.2409, 0.8585, 0.4719, 0.9186, 0.4672, 0.9193, 0.4755, 0.8646, 0.4776, 0.7864, 0.006008, 0.8465, 0.01084, 0.8404, 0.01658, 0.7858, 0.01436, 0.8465, 0.01084, 0.8465, 0.1588, 0.8382, 0.1585, 0.8404, 0.01658, 0.8585, 0.6199, 0.8585, 0.4719, 0.8646, 0.4776, 0.8669, 0.6195, 0.6568, 0.9922, 0.6568, 0.9308, 0.6856, 0.9308, 0.6856, 0.9922, 0.3621, 0.5174, 0.3621, 0.4671, 0.3649, 0.4671, 0.3649, 0.5174, 0.3405, 0.9254, 0.3405, 0.9868, 0.3116, 0.9868, 0.3116, 0.9254, 0.6448, 0.9308, 0.6448, 0.9922, 0.6159, 0.9922, 0.6159, 0.9308, 0.07879, 0.9922, 0.07879, 0.9308, 0.1076, 0.9308, 0.1076, 0.9922, 0.294, 0.9219, 0.294, 0.8716, 0.2996, 0.866, 0.2996, 0.9275, 0.2438, 0.8716, 0.2438, 0.9219, 0.2382, 0.9275, 0.2382, 0.866, 0.2438, 0.9219, 0.294, 0.9219, 0.2996, 0.9275, 0.2382, 0.9275, 0.294, 0.8716, 0.2438, 0.8716, 0.2382, 0.866, 0.2996, 0.866, 0.8275, 0.4493, 0.8275, 0.399, 0.8777, 0.399, 0.8777, 0.4493, 0.3621, 0.642, 0.3621, 0.5917, 0.3649, 0.5917, 0.3649, 0.642, 0.3621, 0.5797, 0.3621, 0.5294, 0.3649, 0.5294, 0.3649, 0.5797, 0.5278, 0.6313, 0.5278, 0.6816, 0.525, 0.6816, 0.525, 0.6313, 0.1382, 0.4884, 0.127, 0.4884, 0.127, 0.4761, 0.1382, 0.4761, 0.1382, 0.4761, 0.127, 0.4761, 0.127, 0.4671, 0.1382, 0.4671, 0.1272, 0.5216, 0.1384, 0.5217, 0.1382, 0.5339, 0.127, 0.5338, 0.127, 0.5338, 0.1382, 0.5339, 0.1382, 0.5462, 0.127, 0.5461, 0.127, 0.5461, 0.1382, 0.5462, 0.1384, 0.5552, 0.1272, 0.5551, 0.9009, 0.4235, 0.8898, 0.4235, 0.8898, 0.4113, 0.9009, 0.4113, 0.9009, 0.4113, 0.8898, 0.4113, 0.8898, 0.399, 0.9009, 0.399, 0.1384, 0.6008, 0.1272, 0.6007, 0.127, 0.5917, 0.1382, 0.5918, 0.1382, 0.5918, 0.127, 0.5917, 0.127, 0.5794, 0.1382, 0.5795, 0.1382, 0.5795, 0.127, 0.5794, 0.1272, 0.5672, 0.1384, 0.5673, 0.318, 0.8724, 0.329, 0.866, 0.3416, 0.866, 0.3526, 0.8724, 0.359, 0.8834, 0.359, 0.896, 0.3526, 0.907, 0.3416, 0.9134, 0.329, 0.9134, 0.318, 0.907, 0.3116, 0.896, 0.3116, 0.8834, 0.1382, 0.5096, 0.127, 0.5096, 0.127, 0.5006, 0.1382, 0.5006, 0.1382, 0.5006, 0.127, 0.5006, 0.127, 0.4884, 0.1382, 0.4884])
_uv = me_sphere.uv_layers.new(name='dial')
_uv.uv.foreach_set('vector', [0.0, 0.0, 0.0, 0.0, 0.0, 0.0, 0.0, 0.0, 0.0, 0.0, 0.0, 0.0, 0.0, 0.0, 0.0, 0.0, 0.0, 0.0, 0.0, 0.0, 0.0, 0.0, 0.0, 0.0, 0.0, 0.0, 0.0, 0.0, 0.0, 0.0, 0.0, 0.0, 0.0, 0.0, 0.0, 0.0, 0.0, 0.0, 0.0, 0.0, 0.0, 0.0, 0.0, 0.0, 0.0, 0.0, 0.0, 0.0, 0.0, 0.0, 0.0, 0.0, 0.0, 0.0, 0.0, 0.0, 0.0, 0.0, 0.0, 0.0, 0.0, 0.0, 0.0, 0.0, 0.0, 0.0, 0.0, 0.0, 0.0, 0.0, 0.0, 0.0, 0.0, 0.0, 0.0, 0.0, 0.0, 0.0, 0.0, 0.0, 0.0, 0.0, 0.0, 0.0, 0.0, 0.0, 0.0, 0.0, 0.0, 0.0, 0.0, 0.0, 0.0, 0.0, 0.0, 0.0, 0.0, 0.0, 0.0, 0.0, 0.0, 0.0, 0.0, 0.0, 0.0, 0.0, 0.0, 0.0, 0.0, 0.0, 0.0, 0.0, 0.0, 0.0, 0.0, 0.0, 0.0, 0.0, 0.0, 0.0, 0.0, 0.0, 0.0, 0.0, 0.0, 0.0, 0.0, 0.0, 0.0, 0.0, 0.0, 0.0, 0.0, 0.0, 0.0, 0.0, 0.0, 0.0, 0.0, 0.0, 0.0, 0.0, 0.0, 0.0, 0.0, 0.0, 0.0, 0.0, 0.0, 0.0, 0.0, 0.0, 0.0, 0.0, 0.0, 0.0, 0.0, 0.0, 0.0, 0.0, 0.0, 0.0, 0.0, 0.0, 0.0, 0.0, 0.0, 0.0, 0.0, 0.0, 0.0, 0.0, 0.0, 0.0, 0.0, 0.0, 0.0, 0.0, 0.0, 0.0, 0.0, 0.0, 0.0, 0.0, 0.0, 0.0, 0.0, 0.0, 0.0, 0.0, 0.0, 0.0, 0.0, 0.0, 0.0, 0.0, 0.0, 0.0, 0.0, 0.0, 0.0, 0.0, 0.0, 0.0, 0.0, 0.0, 0.0, 0.0, 0.0, 0.0, 0.0, 0.0, 0.0, 0.0, 0.0, 0.0, 0.0, 0.0, 0.0, 0.0, 0.0, 0.0, 0.0, 0.0, 0.0, 0.0, 0.0, 0.0, 0.0, 0.0, 0.0, 0.0, 0.0, 0.0, 0.0, 0.0, 0.0, 0.0, 0.0, 0.0, 0.0, 0.0, 0.0, 0.0, 0.0, 0.0, 0.0, 0.0, 0.0, 0.0, 0.0, 0.0, 0.0, 0.0, 0.0, 0.0, 0.0, 0.0, 0.0, 0.0, 0.0, 0.0, 0.0, 0.0, 0.0, 0.0, 0.0, 0.0, 0.0, 0.0, 0.0, 0.0, 0.0, 0.0, 0.0, 0.0, 0.0, 0.0, 0.0, 0.0, 0.0, 0.0, 0.0, 0.0, 0.0, 0.0, 0.0, 0.0, 0.0, 0.0, 0.0, 0.0, 0.0, 0.0, 0.0, 0.0, 0.0, 0.0, 0.0, 0.0, 0.0, 0.0, 0.0, 0.0, 0.0, 0.0, 0.0, 0.0, 0.0, 0.0, 0.0, 0.0, 0.0, 0.0, 0.0, 0.0, 0.0, 0.0, 0.0, 0.0, 0.0, 0.0, 0.0, 0.0, 0.0, 0.0, 0.0, 0.0, 0.0, 0.0, 0.0, 0.0, 0.0, 0.0, 0.0, 0.0, 0.0, 0.0, 0.0, 0.0, 0.0, 0.0, 0.0, 0.0, 0.0, 0.0, 0.0, 0.0, 0.0, 0.0, 0.0, 0.0, 0.0, 0.0, 0.0, 0.0, 0.0, 0.0, 0.0, 0.0, 0.0, 0.0, 0.0, 0.0, 0.0, 0.0, 0.0, 0.0, 0.0, 0.0, 0.0, 0.0, 0.0, 0.0, 0.0, 0.0, 0.0, 0.0, 0.0, 0.0, 0.0, 0.0, 0.0, 0.0, 0.0, 0.0, 0.0, 0.0, 0.0, 0.0, 0.0, 0.0, 0.0, 0.0, 0.0, 0.0, 0.0, 0.0, 0.0, 0.0, 0.0, 0.0, 0.0, 0.0, 0.0, 0.0, 0.0, 0.0, 0.0, 0.0, 0.0, 0.0, 0.0, 0.0, 0.0, 0.0, 0.0, 0.0, 0.0, 0.0, 0.0, 0.0, 0.0, 0.0, 0.0, 0.0, 0.0, 0.0, 0.0, 0.0, 0.0, 0.0, 0.0, 0.0, 0.0, 0.0, 0.0, 0.0, 0.0, 0.0, 0.0, 0.0, 0.0, 0.0, 0.0, 0.0, 0.0, 0.0, 0.0, 0.0, 0.0, 0.0, 0.0, 0.0, 0.0, 0.0, 0.0, 0.0, 0.0, 0.0, 0.0, 0.0, 0.0, 0.0, 0.0, 0.0, 0.0, 0.0, 0.0, 0.0, 0.0, 0.0, 0.0, 0.0, 0.0, 0.0, 0.0, 0.0, 0.0, 0.0, 0.0, 0.0, 0.0, 0.0, 0.0, 0.0, 0.0, 0.0, 0.0, 0.0, 0.0, 0.0, 0.0, 0.0, 0.0, 0.0, 0.0, 0.0, 0.0, 0.0, 0.0, 0.0, 0.0, 0.0, 0.0, 0.0, 0.0, 0.0, 0.0, 0.0, 0.0, 0.0, 0.0, 0.0, 0.0, 0.0, 0.0, 0.0, 0.0, 0.0, 0.0, 0.0, 0.0, 0.0, 0.0, 0.0, 0.0, 0.0, 0.0, 0.0, 0.0, 0.0, 0.0, 0.0, 0.0, 0.0, 0.0, 0.0, 0.0, 0.0, 0.0, 0.0, 0.0, 0.0, 0.0, 0.0, 0.0, 0.0, 0.0, 0.0, 0.0, 0.0, 0.0, 0.0, 0.0, 0.0, 0.0, 0.0, 0.0, 0.0, 0.0, 0.0, 0.0, 0.0, 0.0, 0.0, 0.0, 0.0, 0.0, 0.0, 0.0, 0.0, 0.0, 0.0, 0.0, 0.0, 0.0, 0.0, 0.0, 0.0, 0.0, 0.0, 0.0, 0.0, 0.0, 0.0, 0.0, 0.0, 0.0, 0.0, 0.0, 0.0, 0.0, 0.0, 0.0, 0.0, 0.0, 0.0, 0.0, 0.0, 0.0, 0.0, 0.0, 0.0, 0.0, 0.0, 0.0, 0.0, 0.0, 0.0, 0.0, 0.0, 0.0, 0.0, 0.0, 0.0, 0.0, 0.0, 0.0, 0.0, 0.0, 0.0, 0.0, 0.0, 0.0, 0.0, 0.0, 0.0, 0.0, 0.0, 0.0, 0.0, 0.0, 0.0, 0.0, 0.0, 0.0, 0.0, 0.0, 0.0, 0.0, 0.0, 0.0, 0.0, 0.0, 0.0, 0.0, 0.0, 0.0, 0.0, 0.0, 0.0, 0.0, 0.0, 0.0, 0.0, 0.0, 0.0, 0.0, 0.0, 0.0, 0.0, 0.0, 0.0, 0.0, 0.0, 0.0, 0.0, 0.0, 0.0, 0.0, 0.0, 0.0, 0.0, 0.0, 0.0, 0.0, 0.0, 0.0, 0.0, 0.0, 0.0, 0.0, 0.0, 0.0, 0.0, 0.0, 0.0, 0.0, 0.0, 0.0, 0.0, 0.0, 0.0, 0.0, 0.0, 0.0, 0.0, 0.0, 0.0, 0.0, 0.0, 0.0, 0.0, 0.0, 0.0, 0.0, 0.0, 0.0, 0.0, 0.0, 0.0, 0.0, 0.0, 0.0, 0.0, 0.0, 0.0, 0.0, 0.0, 0.0, 0.0, 0.0, 0.0, 0.0, 0.0, 0.0, 0.0, 0.0, 0.0, 0.0, 0.0, 0.0, 0.0, 0.0, 0.0, 0.0, 0.0, 0.0, 0.0, 0.0, 0.0, 0.0, 0.0, 0.0, 0.0, 0.0, 0.0, 0.0, 0.0, 0.0, 0.0, 0.0, 0.0, 0.0, 0.0, 0.0, 0.0, 0.0, 0.0, 0.0, 0.0, 0.0, 0.0, 0.0, 0.0, 0.0, 0.0, 0.0, 0.0, 0.0, 0.0, 0.0, 0.0, 0.0, 0.0, 0.0, 0.0, 0.0, 0.0, 0.0, 0.0, 0.0, 0.0, 0.0, 0.0, 0.0, 0.0, 0.0, 0.0, 0.0, 0.0, 0.0, 0.0, 0.0, 0.0, 0.0, 0.0, 0.0, 0.0, 0.0, 0.0, 0.0, 0.0, 0.0, 0.0, 0.0, 0.0, 0.0, 0.0, 0.0, 0.0, 0.0, 0.0, 0.0, 0.0, 0.0, 0.0, 0.0, 0.0, 0.0, 0.0, 0.0, 0.0, 0.0, 0.0, 0.0, 0.0, 0.0, 0.0, 0.0, 0.0, 0.0, 0.0, 0.0, 0.0, 0.0, 0.0, 0.0, 0.0, 0.0, 0.0, 0.0, 0.0, 0.0, 0.0, 0.0, 0.0, 0.0, 0.0, 0.0, 0.0, 0.0, 0.0, 0.0, 0.0, 0.0, 0.0, 0.0, 0.0, 0.0, 0.0, 0.0, 0.0, 0.0, 0.0, 0.0, 0.0, 0.0, 0.0, 0.0, 0.0, 0.0, 0.0, 0.0, 0.0, 0.0, 0.0, 0.0, 0.0, 0.0, 0.0, 0.0, 0.0, 0.0, 0.0, 0.0, 0.0, 0.0, 0.0, 0.0, 0.0, 0.0, 0.0, 0.0, 0.0, 0.0, 0.0, 0.0, 0.0, 0.0, 0.0, 0.0, 0.0, 0.0, 0.0, 0.0, 0.0, 0.0, 0.0, 0.0, 0.0, 0.0, 0.0, 0.0, 0.0, 0.0, 0.0, 0.0, 0.0, 0.0, 0.0, 0.0, 0.0, 0.0, 0.0, 0.0, 0.0, 0.0, 0.0, 0.0, 0.0, 0.0, 0.0, 0.0, 0.0, 0.0, 0.0, 0.0, 0.0, 0.0, 0.0, 0.0, 0.0, 0.0, 0.0, 0.0, 0.0, 0.0, 0.0, 0.0, 0.0, 0.0, 0.0, 0.0, 0.0, 0.0, 0.0, 0.0, 0.0, 0.0, 0.0, 0.0, 0.0, 0.0, 0.0, 0.0, 0.0, 0.0, 0.0, 0.0, 0.0, 0.0, 0.0, 0.0, 0.0, 0.0, 0.0, 0.0, 0.0, 0.0, 0.0, 0.0, 0.0, 0.0, 0.0, 0.0, 0.0, 0.0, 0.0, 0.0, 0.0, 0.0, 0.0, 0.0, 0.0, 0.0, 0.0, 0.0, 0.0, 0.0, 0.0, 0.0, 0.0, 0.0, 0.0, 0.0, 0.0, 0.0, 0.0, 0.0, 0.0, 0.0, 0.0, 0.0, 0.0, 0.0, 0.0, 0.0, 0.0, 0.0, 0.0, 0.0, 0.0, 0.0, 0.0, 0.0, 0.0, 0.0, 0.0, 0.0, 0.0, 0.0, 0.0, 0.0, 0.0, 0.0, 0.0, 0.0, 0.0, 0.0, 0.0, 0.0, 0.0, 0.0, 0.0, 0.0, 0.0, 0.0, 0.0, 0.0, 0.0, 0.0, 0.0, 0.0, 0.0, 0.0, 0.0, 0.0, 0.0, 0.0, 0.0, 0.0, 0.0, 0.0, 0.0, 0.0, 0.0, 0.0, 0.0, 0.0, 0.0, 0.0, 0.0, 0.0, 0.0, 0.0, 0.0, 0.0, 0.0, 0.0, 0.0, 0.0, 0.0, 0.0, 0.0, 0.0, 0.0, 0.0, 0.0, 0.0, 0.0, 0.0, 0.0, 0.0, 0.0, 0.0, 0.0, 0.0, 0.0, 0.0, 0.0, 0.0, 0.0, 0.0, 0.0, 0.0, 0.0, 0.0, 0.0, 0.0, 0.0, 0.0, 0.0, 0.0, 0.0, 0.0, 0.0, 0.0, 0.0, 0.0, 0.0, 0.0, 0.0, 0.0, 0.0, 0.0, 0.0, 0.0, 0.0, 0.0, 0.0, 0.0, 0.0, 0.0, 0.0, 0.0, 0.0, 0.0, 0.0, 0.0, 0.0, 0.0, 0.0, 0.0, 0.0, 0.0, 0.0, 0.0, 0.0, 0.0, 0.0, 0.0, 0.0, 0.0, 0.0, 0.0, 0.0, 0.0, 0.0, 0.0, 0.0, 0.0, 0.0, 0.0, 0.0, 0.0, 0.0, 0.0, 0.0, 0.0, 0.0, 0.0, 0.0, 0.0, 0.0, 0.0, 0.0, 0.0, 0.0, 0.0, 0.0, 0.0, 0.0, 0.0, 0.0, 0.0, 0.0, 0.0, 0.0, 0.0, 0.0, 0.0, 0.0, 0.0, 0.0, 0.0, 0.0, 0.0, 0.0, 0.0, 0.0, 0.0, 0.0, 0.0, 0.0, 0.0, 0.0, 0.0, 0.0, 0.0, 0.0, 0.0, 0.0, 0.0, 0.0, 0.0, 0.0, 0.0, 0.0, 0.0, 0.0, 0.0, 0.0, 0.0, 0.0, 0.0, 0.0, 0.0, 0.0, 0.0, 0.0, 0.0, 0.0, 0.0, 0.0, 0.0, 0.0, 0.0, 0.0, 0.0, 0.0, 0.0, 0.0, 0.0, 0.0, 0.0, 0.0, 0.0, 0.0, 0.0, 0.0, 0.0, 0.0, 0.0, 0.0, 0.0, 0.0, 0.0, 0.0, 0.0, 0.0, 0.0, 0.0, 0.0, 0.0, 0.0, 0.0, 0.0, 0.0, 0.0, 0.0, 0.0, 0.0, 0.0, 0.0, 0.0, 0.0, 0.0, 0.0, 0.0, 0.0, 0.0, 0.0, 0.0, 0.0, 0.0, 0.0, 0.0, 0.0, 0.0, 0.0, 0.0, 0.0, 0.0, 0.0, 0.0, 0.0, 0.0, 0.0, 0.0, 0.0, 0.0, 0.0, 0.0, 0.0, 0.0, 0.0, 0.0, 0.0, 0.0, 0.0, 0.0, 0.0, 0.0, 0.0, 0.0, 0.0, 0.0, 0.0, 0.0, 0.0, 0.0, 0.0, 0.0, 0.0, 0.0, 0.0, 0.0, 0.0, 0.0, 0.0, 0.0, 0.0, 0.0, 0.0, 0.0, 0.0, 0.0, 0.0, 0.0, 0.0, 0.0, 0.0, 0.0, 0.0, 0.0, 0.0, 0.0, 0.0, 0.0, 0.0, 0.0, 0.0, 0.0, 0.0, 0.0, 0.0, 0.0, 0.0, 0.0, 0.0, 0.0, 0.0, 0.0, 0.0, 0.0, 0.0, 0.0, 0.0, 0.0, 0.0, 0.0, 0.0, 0.0, 0.0, 0.0, 0.0, 0.0, 0.0, 0.0, 0.0, 0.0, 0.0, 0.0, 0.0, 0.0, 0.0, 0.0, 0.0, 0.0, 0.0, 0.0, 0.0, 0.0, 0.0, 0.0, 0.0, 0.0, 0.0, 0.0, 0.0, 0.0, 0.0, 0.0, 0.0, 0.0, 0.0, 0.0, 0.0, 0.0, 0.0, 0.0, 0.0, 0.0, 0.0, 0.0, 0.0, 0.0, 0.0, 0.0, 0.0, 0.0, 0.0, 0.0, 0.0, 0.0, 0.0, 0.0, 0.0, 0.0, 0.0, 0.0, 0.0, 0.0, 0.0, 0.0, 0.0, 0.0, 0.0, 0.0, 0.0, 0.0, 0.0, 0.0, 0.0, 0.0, 0.0, 0.0, 0.0, 0.0, 0.0, 0.0, 0.0, 0.0, 0.0, 0.0, 0.0, 0.0, 0.0, 0.0, 0.0, 0.0, 0.0, 0.0, 0.0, 0.0, 0.0, 0.0, 0.0, 0.0, 0.0, 0.0, 0.0, 0.0, 0.0, 0.0, 0.0, 0.0, 0.0, 0.0, 0.0, 0.0, 0.0, 0.0, 0.0, 0.0, 0.0, 0.0, 0.0, 0.0, 0.0, 0.0, 0.0, 0.0, 0.0, 0.0, 0.0, 0.0, 0.0, 0.0, 0.0, 0.0, 0.0, 0.0, 0.0, 0.0, 0.0, 0.0, 0.0, 0.0, 0.0, 0.0, 0.0, 0.0, 0.0, 0.0, 0.0, 0.0, 0.0, 0.0, 0.0, 0.0, 0.0, 0.0, 0.0, 0.0, 0.0, 0.0, 0.0, 0.0, 0.0, 0.0, 0.0, 0.0, 0.0, 0.0, 0.0, 0.0, 0.0, 0.0, 0.0, 0.0, 0.0, 0.0, 0.0, 0.0, 0.0, 0.0, 0.0, 0.0, 0.0, 0.0, 0.0, 0.0, 0.0, 0.0, 0.0, 0.0, 0.0, 0.0, 0.0, 0.0, 0.0, 0.0, 0.0, 0.0, 0.0, 0.0, 0.0, 0.0, 0.0, 0.0, 0.0, 0.0, 0.0, 0.0, 0.0, 0.0, 0.0, 0.0, 0.0, 0.0, 0.0, 0.0, 0.0, 0.0, 0.0, 0.0, 0.0, 0.0, 0.0, 0.0, 0.0, 0.0, 0.0, 0.0, 0.0, 0.0, 0.0, 0.0, 0.0, 0.0, 0.0, 0.0, 0.0, 0.0, 0.0, 0.0, 0.0, 0.0, 0.0, 0.0, 0.0, 0.0, 0.0, 0.0, 0.0, 0.0, 0.0, 0.0, 0.0, 0.0, 0.0, 0.0, 0.0, 0.0, 0.0, 0.0, 0.0, 0.0, 0.0, 0.0, 0.0, 0.0, 0.0, 0.0, 0.0, 0.0, 0.0, 0.0, 0.0, 0.0, 0.0, 0.0, 0.0, 0.0, 0.0, 0.0, 0.0, 0.0, 0.0, 0.0, 0.0, 0.0, 0.0, 0.0, 0.0, 0.0, 0.0, 0.0, 0.0, 0.0, 0.0, 0.0, 0.0, 0.0, 0.0, 0.0, 0.0, 0.0, 0.0, 0.0, 0.0, 0.0, 0.0, 0.0, 0.0, 0.0, 0.0, 0.0, 0.0, 0.0, 0.0, 0.0, 0.0, 0.0, 0.0, 0.0, 0.0, 0.0, 0.0, 0.0, 0.0, 0.0, 0.0, 0.0, 0.0, 0.0, 0.0, 0.0, 0.0, 0.0, 0.0, 0.0, 0.0, 0.0, 0.0, 0.0, 0.0, 0.0, 0.0, 0.0, 0.0, 0.0, 0.0, 0.0, 0.0, 0.0, 0.0, 0.0, 0.0, 0.0, 0.0, 0.0, 0.0, 0.0, 0.0, 0.0, 0.0, 0.0, 0.0, 0.0, 0.0, 0.0, 0.0, 0.0, 0.0, 0.0, 0.0, 0.0, 0.0, 0.0, 0.0, 0.0, 0.0, 0.0, 0.0, 0.0, 0.0, 0.0, 0.0, 0.0, 0.0, 0.0, 0.0, 0.0, 0.0, 0.0, 0.0, 0.0, 0.0, 0.0, 0.0, 0.0, 0.0, 0.0, 0.0, 0.8696, 0.9863, 0.8696, 0.9184, 0.8764, 0.9184, 0.8764, 0.9863, 0.6208, 0.9318, 0.6208, 0.8638, 0.6258, 0.8638, 0.6258, 0.9318, 0.6258, 0.9318, 0.6258, 0.8638, 0.6326, 0.8638, 0.6326, 0.9318, 0.6326, 0.9318, 0.6326, 0.8638, 0.6394, 0.8638, 0.6394, 0.9318, 0.08315, 0.9318, 0.08315, 0.8638, 0.08812, 0.8638, 0.08812, 0.9318, 0.08812, 0.9318, 0.08812, 0.8638, 0.09491, 0.8638, 0.09491, 0.9318, 0.09491, 0.9318, 0.09491, 0.8638, 0.1017, 0.8638, 0.1017, 0.9318, 0.1017, 0.9318, 0.1017, 0.8638, 0.1067, 0.8638, 0.1067, 0.9318, 0.6078, 0.8638, 0.6078, 0.9318, 0.601, 0.9318, 0.601, 0.8638, 0.601, 0.8638, 0.601, 0.9318, 0.5942, 0.9318, 0.5942, 0.8638, 0.2678, 0.3107, 0.1875, 0.3316, 0.1075, 0.3095, 0.04925, 0.2503, 0.02839, 0.17, 0.05049, 0.09003, 0.1096, 0.0318, 0.1899, 0.01095, 0.2699, 0.03305, 0.3282, 0.09218, 0.349, 0.1725, 0.3269, 0.2525, 0.5942, 0.8638, 0.5942, 0.9318, 0.5892, 0.9318, 0.5892, 0.8638, 0.8628, 0.9863, 0.8628, 0.9184, 0.8696, 0.9184, 0.8696, 0.9863])
_uv.active_render = True
me_sphere.materials.append(mat_tankmain)
me_sphere.materials.append(mat_dial)
me_sphere.update()
me_cube = bpy.data.meshes.new('Cube')
me_cube.from_pydata([(-0.38, -0.38, 0.0), (-0.38, -0.38, 1.98), (-0.38, 0.38, 0.0), (-0.38, 0.38, 1.98), (0.38, -0.38, 0.0), (0.38, -0.38, 1.98), (0.38, 0.38, 0.0), (0.38, 0.38, 1.98)], [], [(0, 1, 3, 2), (2, 3, 7, 6), (6, 7, 5, 4), (4, 5, 1, 0), (2, 6, 4, 0), (7, 3, 1, 5)])
_uv = me_cube.uv_layers.new(name='UVMap')
_uv.uv.foreach_set('vector', [0.375, 0.0, 0.625, 0.0, 0.625, 0.25, 0.375, 0.25, 0.375, 0.25, 0.625, 0.25, 0.625, 0.5, 0.375, 0.5, 0.375, 0.5, 0.625, 0.5, 0.625, 0.75, 0.375, 0.75, 0.375, 0.75, 0.625, 0.75, 0.625, 1.0, 0.375, 1.0, 0.125, 0.5, 0.375, 0.5, 0.375, 0.75, 0.125, 0.75, 0.625, 0.5, 0.875, 0.5, 0.875, 0.75, 0.625, 0.75])
me_cube.update()

# ---- objects
ob_industrialtank001 = bpy.data.objects.new('IndustrialTank001', me_sphere)
ob_industrialtank001_colonly = bpy.data.objects.new('Industrialtank001-colonly', me_cube)

# ---- transforms, parenting, visibility, modifiers, constraints
ob_industrialtank001.location = (0.0, 0.0, 0.0)
ob_industrialtank001_colonly.parent = ob_industrialtank001
ob_industrialtank001_colonly.location = (0.0, 0.0, 0.0)
ob_industrialtank001_colonly.display_type = 'WIRE'

# ---- collection membership
scene.collection.objects.link(ob_industrialtank001)
scene.collection.objects.link(ob_industrialtank001_colonly)

# ---- scene / render settings (as saved in the file)
scene.frame_start = 1; scene.frame_end = 250; scene.frame_set(1)
scene.render.engine = 'CYCLES'
scene.cycles.sampling_pattern = 'TABULATED_SOBOL'
scene.cycles.bake_type = 'AO'
scene.eevee.ray_tracing_options.trace_max_roughness = 0.0
scene.view_settings.view_transform = 'Filmic'
bpy.context.view_layer.update()

# ---- added for rendering (the .blend has no active camera and no usable light): camera, sun
cam_auto = bpy.data.cameras.new('AutoCamera')
cam_auto.lens = 50.0
cam_auto.sensor_width = 36.0
cam_auto.clip_end = 1000.0
ob_auto_camera = bpy.data.objects.new('AutoCamera', cam_auto)
scene.collection.objects.link(ob_auto_camera)
ob_auto_camera.location = (2.08445, -2.50134, 2.65756)
ob_auto_camera.rotation_euler = (1.09748, -7.21219e-08, 0.694738)
scene.camera = ob_auto_camera
light_auto_sun = bpy.data.lights.new('AutoSun', 'SUN')
light_auto_sun.energy = 3.0
light_auto_sun.angle = 0.0523599
ob_auto_sun = bpy.data.objects.new('AutoSun', light_auto_sun)
scene.collection.objects.link(ob_auto_sun)
ob_auto_sun.rotation_euler = (0.872665, 0.174533, 0.523599)
bpy.context.view_layer.update()
